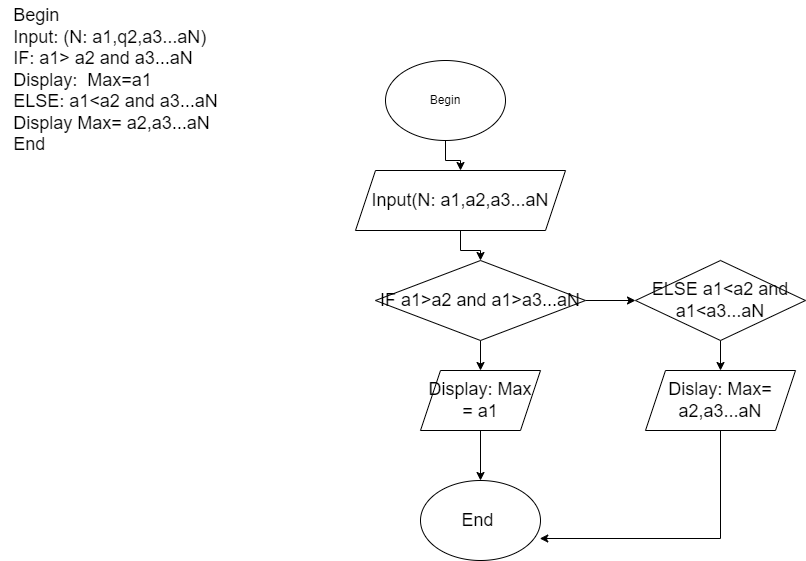

The diagram above was exported from draw.io. Its source (the exported page's mxGraphModel, read from the mxfile embedded in the PNG):
<mxGraphModel dx="1621" dy="438" grid="1" gridSize="10" guides="1" tooltips="1" connect="1" arrows="1" fold="1" page="1" pageScale="1" pageWidth="827" pageHeight="1169" math="0" shadow="0">
  <root>
    <mxCell id="0" />
    <mxCell id="1" parent="0" />
    <mxCell id="7C2pUvoSwy8LU2DYjVjh-4" value="" style="edgeStyle=orthogonalEdgeStyle;rounded=0;orthogonalLoop=1;jettySize=auto;html=1;fontSize=18;" parent="1" source="7C2pUvoSwy8LU2DYjVjh-1" target="7C2pUvoSwy8LU2DYjVjh-3" edge="1">
      <mxGeometry relative="1" as="geometry" />
    </mxCell>
    <mxCell id="7C2pUvoSwy8LU2DYjVjh-1" value="Begin" style="ellipse;whiteSpace=wrap;html=1;" parent="1" vertex="1">
      <mxGeometry x="350" y="90" width="120" height="80" as="geometry" />
    </mxCell>
    <mxCell id="7C2pUvoSwy8LU2DYjVjh-2" value="&lt;div style=&quot;text-align: left;&quot;&gt;&lt;span style=&quot;font-size: 18px; background-color: initial;&quot;&gt;Begin&lt;/span&gt;&lt;/div&gt;&lt;font style=&quot;font-size: 18px;&quot;&gt;&lt;div style=&quot;text-align: left;&quot;&gt;&lt;span style=&quot;background-color: initial;&quot;&gt;Input: (N: a1,q2,a3...aN)&lt;/span&gt;&lt;/div&gt;&lt;div style=&quot;text-align: left;&quot;&gt;&lt;span style=&quot;background-color: initial;&quot;&gt;IF: a1&amp;gt; a2 and a3...aN&lt;/span&gt;&lt;/div&gt;&lt;div style=&quot;text-align: left;&quot;&gt;&lt;span style=&quot;background-color: initial;&quot;&gt;Display:&amp;nbsp; Max=a1&lt;/span&gt;&lt;/div&gt;&lt;div style=&quot;text-align: left;&quot;&gt;&lt;span style=&quot;background-color: initial;&quot;&gt;ELSE: a1&amp;lt;a2 and a3...aN&lt;/span&gt;&lt;/div&gt;&lt;div style=&quot;text-align: left;&quot;&gt;&lt;span style=&quot;background-color: initial;&quot;&gt;Display Max= a2,a3...aN&lt;/span&gt;&lt;/div&gt;&lt;div style=&quot;text-align: left;&quot;&gt;&lt;span style=&quot;background-color: initial;&quot;&gt;End&lt;/span&gt;&lt;/div&gt;&lt;/font&gt;" style="text;html=1;align=center;verticalAlign=middle;resizable=0;points=[];autosize=1;strokeColor=none;fillColor=none;" parent="1" vertex="1">
      <mxGeometry x="-35" y="30" width="230" height="160" as="geometry" />
    </mxCell>
    <mxCell id="7C2pUvoSwy8LU2DYjVjh-6" value="" style="edgeStyle=orthogonalEdgeStyle;rounded=0;orthogonalLoop=1;jettySize=auto;html=1;fontSize=18;" parent="1" source="7C2pUvoSwy8LU2DYjVjh-3" target="7C2pUvoSwy8LU2DYjVjh-5" edge="1">
      <mxGeometry relative="1" as="geometry" />
    </mxCell>
    <mxCell id="7C2pUvoSwy8LU2DYjVjh-3" value="Input(N: a1,a2,a3...aN" style="shape=parallelogram;perimeter=parallelogramPerimeter;whiteSpace=wrap;html=1;fixedSize=1;fontSize=18;" parent="1" vertex="1">
      <mxGeometry x="320" y="200" width="210" height="60" as="geometry" />
    </mxCell>
    <mxCell id="7C2pUvoSwy8LU2DYjVjh-8" value="" style="edgeStyle=orthogonalEdgeStyle;rounded=0;orthogonalLoop=1;jettySize=auto;html=1;fontSize=18;" parent="1" source="7C2pUvoSwy8LU2DYjVjh-5" target="7C2pUvoSwy8LU2DYjVjh-7" edge="1">
      <mxGeometry relative="1" as="geometry" />
    </mxCell>
    <mxCell id="XNm0uPbA5LtEtzS_rikI-6" value="" style="edgeStyle=orthogonalEdgeStyle;rounded=0;orthogonalLoop=1;jettySize=auto;html=1;fontSize=18;" parent="1" source="7C2pUvoSwy8LU2DYjVjh-5" target="XNm0uPbA5LtEtzS_rikI-4" edge="1">
      <mxGeometry relative="1" as="geometry" />
    </mxCell>
    <mxCell id="7C2pUvoSwy8LU2DYjVjh-5" value="IF a1&amp;gt;a2 and a1&amp;gt;a3...aN" style="rhombus;whiteSpace=wrap;html=1;fontSize=18;" parent="1" vertex="1">
      <mxGeometry x="340" y="290" width="210" height="80" as="geometry" />
    </mxCell>
    <mxCell id="XNm0uPbA5LtEtzS_rikI-10" value="" style="edgeStyle=orthogonalEdgeStyle;rounded=0;orthogonalLoop=1;jettySize=auto;html=1;fontSize=18;" parent="1" source="7C2pUvoSwy8LU2DYjVjh-7" target="XNm0uPbA5LtEtzS_rikI-9" edge="1">
      <mxGeometry relative="1" as="geometry" />
    </mxCell>
    <mxCell id="7C2pUvoSwy8LU2DYjVjh-7" value="Display: Max = a1" style="shape=parallelogram;perimeter=parallelogramPerimeter;whiteSpace=wrap;html=1;fixedSize=1;fontSize=18;" parent="1" vertex="1">
      <mxGeometry x="385" y="400" width="120" height="60" as="geometry" />
    </mxCell>
    <mxCell id="XNm0uPbA5LtEtzS_rikI-8" value="" style="edgeStyle=orthogonalEdgeStyle;rounded=0;orthogonalLoop=1;jettySize=auto;html=1;fontSize=18;" parent="1" source="XNm0uPbA5LtEtzS_rikI-4" target="XNm0uPbA5LtEtzS_rikI-7" edge="1">
      <mxGeometry relative="1" as="geometry" />
    </mxCell>
    <mxCell id="XNm0uPbA5LtEtzS_rikI-4" value="ELSE a1&amp;lt;a2 and a1&amp;lt;a3...aN" style="rhombus;whiteSpace=wrap;html=1;fontSize=18;" parent="1" vertex="1">
      <mxGeometry x="600" y="290" width="170" height="80" as="geometry" />
    </mxCell>
    <mxCell id="XNm0uPbA5LtEtzS_rikI-11" style="edgeStyle=orthogonalEdgeStyle;rounded=0;orthogonalLoop=1;jettySize=auto;html=1;exitX=0.5;exitY=1;exitDx=0;exitDy=0;entryX=0.994;entryY=0.725;entryDx=0;entryDy=0;entryPerimeter=0;fontSize=18;" parent="1" source="XNm0uPbA5LtEtzS_rikI-7" target="XNm0uPbA5LtEtzS_rikI-9" edge="1">
      <mxGeometry relative="1" as="geometry" />
    </mxCell>
    <mxCell id="XNm0uPbA5LtEtzS_rikI-7" value="Dislay: Max= a2,a3...aN" style="shape=parallelogram;perimeter=parallelogramPerimeter;whiteSpace=wrap;html=1;fixedSize=1;fontSize=18;" parent="1" vertex="1">
      <mxGeometry x="610" y="400" width="150" height="60" as="geometry" />
    </mxCell>
    <mxCell id="XNm0uPbA5LtEtzS_rikI-9" value="End&amp;nbsp;" style="ellipse;whiteSpace=wrap;html=1;fontSize=18;" parent="1" vertex="1">
      <mxGeometry x="385" y="510" width="120" height="80" as="geometry" />
    </mxCell>
  </root>
</mxGraphModel>